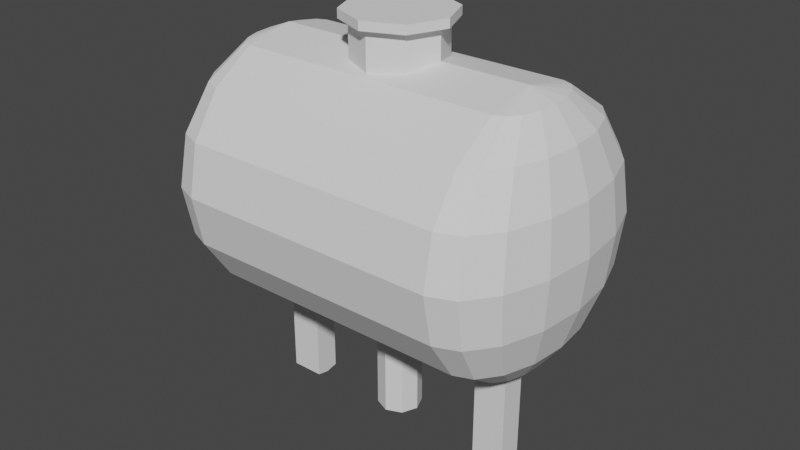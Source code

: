 # Source: oiltank.blend  (saved by Blender 2.92.15; exported with 4.5.12 LTS)
import bpy
from mathutils import Matrix  # noqa: F401  (used for matrix-valued properties, if any)

bpy.ops.wm.read_factory_settings(use_empty=True)
scene = bpy.context.scene
scene.name = 'Scene'

# ---- collections
col_collection = bpy.data.collections.new('Collection'); scene.collection.children.link(col_collection)

# ---- world
world_world = bpy.data.worlds.new('World'); scene.world = world_world
world_world.use_nodes = True; world_world.node_tree.nodes.clear()
_N = world_world.node_tree.nodes; _L = world_world.node_tree.links
n0 = _N.new('ShaderNodeOutputWorld'); n0.name = 'World Output'; n0.location = (300, 300)
n1 = _N.new('ShaderNodeBackground'); n1.name = 'Background'; n1.location = (10, 300)
n1.inputs[0].default_value = (0.05088, 0.05088, 0.05088, 1.0)
_L.new(n1.outputs[0], n0.inputs[0])
n0.is_active_output = True
world_world.color = (0.05088, 0.05088, 0.05088)
world_world.use_sun_shadow = False
world_world.sun_shadow_jitter_overblur = 0.0

# ---- meshes
me_sphere = bpy.data.meshes.new('Sphere')
me_sphere.from_pydata([(0.1222, 0.7071, 0.492), (0.1222, 0.9239, 0.1676), (0.1222, 0.9239, -0.5977), (0.1222, 0.3827, -1.139), (0.1222, -0.3827, 0.7088), (0.1222, -0.7071, 0.492), (0.1222, -0.9239, 0.1676), (0.1222, -1.0, -0.2151), (0.1222, -0.9239, -0.5977), (0.1222, -0.7071, -0.9222), (0.1222, -0.3827, -1.139), (-0.02428, -0.3536, 0.7088), (-0.1484, -0.6533, 0.492), (-0.2314, -0.8536, 0.1676), (-0.2605, -0.9239, -0.2151), (-0.2314, -0.8536, -0.5977), (-0.1484, -0.6533, -0.9222), (-0.02428, -0.3536, -1.139), (-0.1484, -0.2706, 0.7088), (-0.3778, -0.5, 0.492), (-0.5311, -0.6533, 0.1676), (-0.5849, -0.7071, -0.2151), (-0.5311, -0.6533, -0.5977), (-0.3778, -0.5, -0.9222), (-0.1484, -0.2706, -1.139), (-0.2314, -0.1464, 0.7088), (-0.5311, -0.2706, 0.492), (-0.7314, -0.3536, 0.1676), (-0.8017, -0.3827, -0.2151), (-0.7314, -0.3536, -0.5977), (-0.5311, -0.2706, -0.9222), (-0.2314, -0.1464, -1.139), (-0.2605, 2.499e-07, 0.7088), (-0.5849, 4.883e-07, 0.492), (-0.8017, 5.181e-07, 0.1676), (-0.8778, 6.075e-07, -0.2151), (-0.8017, 5.181e-07, -0.5977), (-0.5849, 4.883e-07, -0.9222), (-0.2605, 3.393e-07, -1.139), (-0.2314, 0.1464, 0.7088), (-0.5311, 0.2706, 0.492), (-0.7314, 0.3536, 0.1676), (-0.8017, 0.3827, -0.2151), (-0.7314, 0.3536, -0.5977), (-0.5311, 0.2706, -0.9222), (-0.2314, 0.1464, -1.139), (-0.1484, 0.2706, 0.7088), (-0.3778, 0.5, 0.492), (-0.5311, 0.6533, 0.1676), (-0.5849, 0.7071, -0.2151), (-0.5311, 0.6533, -0.5977), (-0.3778, 0.5, -0.9222), (-0.1484, 0.2706, -1.139), (-0.02428, 0.3536, 0.7088), (-0.1484, 0.6533, 0.492), (-0.2314, 0.8536, 0.1676), (-0.2605, 0.9239, -0.2151), (-0.2314, 0.8536, -0.5977), (-0.1484, 0.6533, -0.9222), (-0.02428, 0.3536, -1.139), (0.1222, 5.063e-14, 0.7849), (0.1222, 0.3827, 0.7088), (0.1222, 1.0, -0.2151), (0.1222, 0.7071, -0.9222), (0.1222, 1.51e-07, -1.215), (4.145, -0.7071, 0.492), (4.145, -0.9239, 0.1676), (4.145, -0.9239, -0.5977), (4.145, -0.3827, -1.139), (4.145, 0.3827, 0.7088), (4.145, 0.7071, 0.492), (4.145, 0.9239, 0.1676), (4.145, 1.0, -0.2151), (4.145, 0.9239, -0.5977), (4.145, 0.7071, -0.9222), (4.145, 0.3827, -1.139), (4.291, 0.3536, 0.7088), (4.415, 0.6533, 0.492), (4.498, 0.8536, 0.1676), (4.527, 0.9239, -0.2151), (4.498, 0.8536, -0.5977), (4.415, 0.6533, -0.9222), (4.291, 0.3536, -1.139), (4.415, 0.2706, 0.7088), (4.645, 0.5, 0.492), (4.798, 0.6533, 0.1676), (4.852, 0.7071, -0.2151), (4.798, 0.6533, -0.5977), (4.645, 0.5, -0.9222), (4.415, 0.2706, -1.139), (4.498, 0.1464, 0.7088), (4.798, 0.2706, 0.492), (4.998, 0.3536, 0.1676), (5.068, 0.3827, -0.2151), (4.998, 0.3536, -0.5977), (4.798, 0.2706, -0.9222), (4.498, 0.1464, -1.139), (4.527, 1.8e-07, 0.7088), (4.852, -4.429e-08, 0.492), (5.068, -6.461e-08, 0.1676), (5.145, -1.507e-07, -0.2151), (5.068, -6.461e-08, -0.5977), (4.852, -4.429e-08, -0.9222), (4.527, 9.054e-08, -1.139), (4.498, -0.1464, 0.7088), (4.798, -0.2706, 0.492), (4.998, -0.3536, 0.1676), (5.068, -0.3827, -0.2151), (4.998, -0.3536, -0.5977), (4.798, -0.2706, -0.9222), (4.498, -0.1464, -1.139), (4.415, -0.2706, 0.7088), (4.645, -0.5, 0.492), (4.798, -0.6533, 0.1676), (4.852, -0.7071, -0.2151), (4.798, -0.6533, -0.5977), (4.645, -0.5, -0.9222), (4.415, -0.2706, -1.139), (4.291, -0.3536, 0.7088), (4.415, -0.6533, 0.492), (4.498, -0.8536, 0.1676), (4.527, -0.9239, -0.2151), (4.498, -0.8536, -0.5977), (4.415, -0.6533, -0.9222), (4.291, -0.3536, -1.139), (4.145, 4.131e-07, 0.7849), (4.145, -0.3827, 0.7088), (4.145, -1.0, -0.2151), (4.145, -0.7071, -0.9222), (4.145, 2.621e-07, -1.215), (0.1222, 0.1913, -1.177), (0.1222, -0.1913, -1.177), (4.145, -0.1913, -1.177), (4.145, 0.1913, -1.177), (2.133, -0.3827, -1.139), (2.133, 2.066e-07, -1.215), (2.133, 0.3827, -1.139), (2.133, 0.1913, -1.177), (2.133, -0.1913, -1.177), (0.1222, 0.09567, -1.196), (0.1222, -0.09567, -1.196), (4.145, 0.09567, -1.196), (3.139, 2.344e-07, -1.215), (4.145, -0.09567, -1.196), (1.128, 1.788e-07, -1.215), (3.139, 0.1913, -1.177), (1.128, 0.1913, -1.177), (2.133, 0.09567, -1.196), (3.139, -0.1913, -1.177), (1.128, -0.1913, -1.177), (2.133, -0.09567, -1.196), (1.128, -0.09567, -1.196), (1.128, 0.09567, -1.196), (3.139, 0.09567, -1.196), (3.139, -0.09567, -1.196), (0.1222, 0.04784, -1.206), (0.1222, -0.04784, -1.206), (4.145, 0.04784, -1.206), (3.642, 2.482e-07, -1.215), (4.145, -0.04784, -1.206), (0.625, 1.649e-07, -1.215), (0.625, -0.09567, -1.196), (1.128, -0.04784, -1.206), (0.625, 0.09567, -1.196), (1.128, 0.04784, -1.206), (3.642, 0.09567, -1.196), (3.139, 0.04784, -1.206), (3.642, -0.09567, -1.196), (3.139, -0.04784, -1.206), (3.642, 0.04784, -1.206), (0.625, 0.04784, -1.206), (0.625, -0.04784, -1.206), (3.642, -0.04784, -1.206), (0.1222, 0.04784, -2.03), (0.1222, 1.557e-07, -2.04), (0.1222, -0.04784, -2.03), (4.145, 0.04784, -2.03), (4.145, 2.668e-07, -2.04), (3.642, 2.529e-07, -2.04), (4.145, -0.04784, -2.03), (4.145, -0.09567, -2.021), (3.642, 0.09567, -2.021), (4.145, 0.09567, -2.021), (3.642, -0.09567, -2.021), (0.1222, 0.09567, -2.021), (0.1222, -0.09567, -2.021), (0.625, 1.696e-07, -2.04), (0.625, -0.09567, -2.021), (0.625, 0.09567, -2.021), (3.642, 0.04784, -2.03), (0.625, 0.04784, -2.03), (0.625, -0.04784, -2.03), (3.642, -0.04784, -2.03), (2.133, 0.3333, 0.6769), (2.133, 0.3333, 1.01), (2.605, 0.2357, 0.6769), (2.605, 0.2357, 1.01), (2.8, -2.608e-08, 0.6769), (2.8, -2.608e-08, 1.01), (2.605, -0.2357, 0.6769), (2.605, -0.2357, 1.01), (2.133, -0.3333, 0.6769), (2.133, -0.3333, 1.01), (1.662, -0.2357, 0.6769), (1.662, -0.2357, 1.01), (1.467, 3.725e-09, 0.6769), (1.467, 3.725e-09, 1.01), (1.662, 0.2357, 0.6769), (1.662, 0.2357, 1.01), (2.699, 0.2828, 1.01), (2.133, 0.4, 1.01), (2.933, -3.08e-08, 1.01), (2.699, -0.2828, 1.01), (2.133, -0.4, 1.01), (1.568, -0.2828, 1.01), (1.333, 4.967e-09, 1.01), (1.568, 0.2828, 1.01), (2.699, 0.2828, 1.077), (2.133, 0.4, 1.077), (2.933, -3.08e-08, 1.077), (2.699, -0.2828, 1.077), (2.133, -0.4, 1.077), (1.568, -0.2828, 1.077), (1.333, 4.967e-09, 1.077), (1.568, 0.2828, 1.077), (2.133, 0.1667, -0.5838), (2.369, 0.1179, -0.5838), (2.467, -1.428e-08, -0.5838), (2.369, -0.1179, -0.5838), (2.133, -0.1667, -0.5838), (1.898, -0.1179, -0.5838), (1.8, 6.209e-10, -0.5838), (1.898, 0.1179, -0.5838), (2.133, 0.1667, -1.966), (2.369, 0.1179, -1.966), (2.467, -1.428e-08, -1.966), (2.369, -0.1179, -1.966), (2.133, -0.1667, -1.966), (1.898, -0.1179, -1.966), (1.8, 6.209e-10, -1.966), (1.898, 0.1179, -1.966)], [], [(9, 8, 15, 16), (7, 6, 13, 14), (5, 4, 11, 12), (10, 9, 16, 17), (8, 7, 14, 15), (6, 5, 12, 13), (4, 60, 11), (64, 156, 140, 131, 10, 17), (17, 16, 23, 24), (15, 14, 21, 22), (13, 12, 19, 20), (11, 60, 18), (64, 17, 24), (16, 15, 22, 23), (14, 13, 20, 21), (12, 11, 18, 19), (22, 21, 28, 29), (20, 19, 26, 27), (18, 60, 25), (64, 24, 31), (23, 22, 29, 30), (21, 20, 27, 28), (19, 18, 25, 26), (24, 23, 30, 31), (64, 31, 38), (30, 29, 36, 37), (28, 27, 34, 35), (26, 25, 32, 33), (31, 30, 37, 38), (29, 28, 35, 36), (27, 26, 33, 34), (25, 60, 32), (35, 34, 41, 42), (33, 32, 39, 40), (38, 37, 44, 45), (36, 35, 42, 43), (34, 33, 40, 41), (32, 60, 39), (64, 38, 45), (37, 36, 43, 44), (45, 44, 51, 52), (43, 42, 49, 50), (41, 40, 47, 48), (39, 60, 46), (64, 45, 52), (44, 43, 50, 51), (42, 41, 48, 49), (40, 39, 46, 47), (48, 47, 54, 55), (46, 60, 53), (64, 52, 59), (51, 50, 57, 58), (49, 48, 55, 56), (47, 46, 53, 54), (52, 51, 58, 59), (50, 49, 56, 57), (64, 59, 3, 130, 139, 155), (58, 57, 2, 63), (56, 55, 1, 62), (54, 53, 61, 0), (59, 58, 63, 3), (57, 56, 62, 2), (55, 54, 0, 1), (53, 60, 61), (74, 73, 80, 81), (72, 71, 78, 79), (70, 69, 76, 77), (75, 74, 81, 82), (73, 72, 79, 80), (71, 70, 77, 78), (69, 125, 76), (129, 157, 141, 133, 75, 82), (82, 81, 88, 89), (80, 79, 86, 87), (78, 77, 84, 85), (76, 125, 83), (129, 82, 89), (81, 80, 87, 88), (79, 78, 85, 86), (77, 76, 83, 84), (87, 86, 93, 94), (85, 84, 91, 92), (83, 125, 90), (129, 89, 96), (88, 87, 94, 95), (86, 85, 92, 93), (84, 83, 90, 91), (89, 88, 95, 96), (129, 96, 103), (95, 94, 101, 102), (93, 92, 99, 100), (91, 90, 97, 98), (96, 95, 102, 103), (94, 93, 100, 101), (92, 91, 98, 99), (90, 125, 97), (100, 99, 106, 107), (98, 97, 104, 105), (103, 102, 109, 110), (101, 100, 107, 108), (99, 98, 105, 106), (97, 125, 104), (129, 103, 110), (102, 101, 108, 109), (110, 109, 116, 117), (108, 107, 114, 115), (106, 105, 112, 113), (104, 125, 111), (129, 110, 117), (109, 108, 115, 116), (107, 106, 113, 114), (105, 104, 111, 112), (113, 112, 119, 120), (111, 125, 118), (129, 117, 124), (116, 115, 122, 123), (114, 113, 120, 121), (112, 111, 118, 119), (117, 116, 123, 124), (115, 114, 121, 122), (129, 124, 68, 132, 143, 159), (123, 122, 67, 128), (121, 120, 66, 127), (119, 118, 126, 65), (124, 123, 128, 68), (122, 121, 127, 67), (120, 119, 65, 66), (118, 125, 126), (7, 8, 67, 127), (8, 9, 128, 67), (9, 10, 134, 68, 128), (6, 7, 127, 66), (5, 6, 66, 65), (4, 5, 65, 126), (60, 4, 126, 125), (61, 60, 125, 69), (0, 61, 69, 70), (1, 0, 70, 71), (62, 1, 71, 72), (165, 141, 182, 181), (137, 136, 75, 133, 145), (3, 63, 74, 75, 136), (63, 2, 73, 74), (2, 62, 72, 73), (153, 145, 133, 141, 165), (152, 146, 137, 147), (130, 3, 136, 137, 146), (134, 138, 148, 132, 68), (10, 131, 149, 138, 134), (151, 162, 144, 135, 150), (149, 151, 150, 138), (131, 140, 161, 151, 149), (171, 160, 144, 162), (144, 164, 152, 147, 135), (170, 163, 152, 164), (139, 130, 146, 152, 163), (172, 158, 178, 192), (135, 147, 153, 166, 142), (147, 137, 145, 153), (148, 154, 167, 143, 132), (138, 150, 154, 148), (150, 135, 142, 168, 154), (64, 155, 173, 174), (142, 166, 169, 158), (166, 153, 165, 169), (160, 170, 164, 144), (163, 170, 190, 188), (161, 140, 185, 187), (161, 171, 162, 151), (167, 172, 192, 183), (159, 143, 180, 179), (170, 160, 186, 190), (154, 168, 172, 167), (168, 142, 158, 172), (192, 178, 177, 179), (189, 181, 182, 176), (178, 189, 176, 177), (174, 173, 190, 186), (173, 184, 188, 190), (185, 175, 191, 187), (175, 174, 186, 191), (183, 192, 179, 180), (155, 139, 184, 173), (139, 163, 188, 184), (140, 156, 175, 185), (156, 64, 174, 175), (158, 169, 189, 178), (171, 161, 187, 191), (141, 157, 176, 182), (169, 165, 181, 189), (160, 171, 191, 186), (157, 129, 177, 176), (143, 167, 183, 180), (129, 159, 179, 177), (193, 194, 196, 195), (195, 196, 198, 197), (197, 198, 200, 199), (199, 200, 202, 201), (201, 202, 204, 203), (203, 204, 206, 205), (202, 200, 212, 213), (205, 206, 208, 207), (207, 208, 194, 193), (207, 193, 225, 232), (210, 216, 224, 218), (208, 206, 215, 216), (198, 196, 209, 211), (204, 202, 213, 214), (194, 208, 216, 210), (196, 194, 210, 209), (200, 198, 211, 212), (206, 204, 214, 215), (217, 218, 224, 223, 222, 221, 220, 219), (215, 214, 222, 223), (213, 212, 220, 221), (211, 209, 217, 219), (216, 215, 223, 224), (214, 213, 221, 222), (212, 211, 219, 220), (209, 210, 218, 217), (231, 232, 240, 239), (193, 195, 226, 225), (197, 199, 228, 227), (203, 205, 231, 230), (199, 201, 229, 228), (205, 207, 232, 231), (195, 197, 227, 226), (201, 203, 230, 229), (233, 234, 235, 236, 237, 238, 239, 240), (229, 230, 238, 237), (227, 228, 236, 235), (225, 226, 234, 233), (232, 225, 233, 240), (230, 231, 239, 238), (228, 229, 237, 236), (226, 227, 235, 234)])
_uv = me_sphere.uv_layers.new(name='UVMap')
_uv.uv.foreach_set('vector', [0.5199, 0.1145, 0.4706, 0.1153, 0.4748, 0.06997, 0.5231, 0.07978, 0.4247, 0.1137, 0.3891, 0.1099, 0.3932, 0.0645, 0.4292, 0.06461, 0.1551, 0.1087, 0.1061, 0.1067, 0.1036, 0.08802, 0.1505, 0.07423, 0.5651, 0.1113, 0.5199, 0.1145, 0.5231, 0.07978, 0.5668, 0.09254, 0.4706, 0.1153, 0.4247, 0.1137, 0.4292, 0.06461, 0.4748, 0.06997, 0.1986, 0.1104, 0.1551, 0.1087, 0.1505, 0.07423, 0.1926, 0.06545, 0.1061, 0.1067, 0.05891, 0.1047, 0.1036, 0.08802, 0.7211, 0.5979, 0.7264, 0.5979, 0.7316, 0.5978, 0.7421, 0.5977, 0.7632, 0.5976, 0.7598, 0.6161, 0.5668, 0.09254, 0.5231, 0.07978, 0.5331, 0.04879, 0.5723, 0.07577, 0.4748, 0.06997, 0.4292, 0.06461, 0.4433, 0.02077, 0.4879, 0.02947, 0.1926, 0.06545, 0.1505, 0.07423, 0.1347, 0.04455, 0.1718, 0.02667, 0.1036, 0.08802, 0.05891, 0.1047, 0.095, 0.07196, 0.7211, 0.5979, 0.7598, 0.6161, 0.7501, 0.6319, 0.5231, 0.07978, 0.4748, 0.06997, 0.4879, 0.02947, 0.5331, 0.04879, 0.4292, 0.06461, 0.3932, 0.0645, 0.4063, 0.024, 0.4433, 0.02077, 0.1505, 0.07423, 0.1036, 0.08802, 0.095, 0.07196, 0.1347, 0.04455, 0.7184, 0.8868, 0.67, 0.8936, 0.67, 0.8526, 0.7184, 0.8489, 0.1718, 0.02667, 0.1347, 0.04455, 0.1099, 0.02413, 0.1395, 0.0, 0.095, 0.07196, 0.05891, 0.1047, 0.08159, 0.06091, 0.7211, 0.5979, 0.7501, 0.6319, 0.7355, 0.6425, 0.5331, 0.04879, 0.4879, 0.02947, 0.5079, 0.0, 0.5485, 0.02623, 0.67, 0.8936, 0.6216, 0.8868, 0.6216, 0.8489, 0.67, 0.8526, 0.1347, 0.04455, 0.095, 0.07196, 0.08159, 0.06091, 0.1099, 0.02413, 0.5723, 0.07577, 0.5331, 0.04879, 0.5485, 0.02623, 0.5806, 0.06356, 0.7211, 0.5979, 0.7355, 0.6425, 0.7182, 0.6463, 0.7594, 0.8384, 0.7184, 0.8489, 0.7184, 0.8042, 0.7594, 0.8042, 0.67, 0.8526, 0.6216, 0.8489, 0.6216, 0.8042, 0.67, 0.8042, 0.1099, 0.02413, 0.08159, 0.06091, 0.06542, 0.05656, 0.08, 0.0161, 0.7355, 0.6425, 0.741, 0.6804, 0.709, 0.6874, 0.7182, 0.6463, 0.7184, 0.8489, 0.67, 0.8526, 0.67, 0.8042, 0.7184, 0.8042, 0.6216, 0.8489, 0.5806, 0.8384, 0.5806, 0.8042, 0.6216, 0.8042, 0.08159, 0.06091, 0.05891, 0.1047, 0.06542, 0.05656, 0.67, 0.8042, 0.6216, 0.8042, 0.6216, 0.7595, 0.67, 0.7558, 0.08, 0.0161, 0.06542, 0.05656, 0.04895, 0.05957, 0.04956, 0.02167, 0.7182, 0.6463, 0.709, 0.6874, 0.6768, 0.6809, 0.7008, 0.6428, 0.7184, 0.8042, 0.67, 0.8042, 0.67, 0.7558, 0.7184, 0.7595, 0.6216, 0.8042, 0.5806, 0.8042, 0.5806, 0.77, 0.6216, 0.7595, 0.06542, 0.05656, 0.05891, 0.1047, 0.04895, 0.05957, 0.7211, 0.5979, 0.7182, 0.6463, 0.7008, 0.6428, 0.7594, 0.8042, 0.7184, 0.8042, 0.7184, 0.7595, 0.7594, 0.77, 0.7008, 0.6428, 0.6768, 0.6809, 0.6495, 0.6617, 0.686, 0.6324, 0.7184, 0.7595, 0.67, 0.7558, 0.67, 0.7148, 0.7184, 0.7216, 0.3192, 0.0, 0.3579, 0.02532, 0.3398, 0.04471, 0.2956, 0.02532, 0.04895, 0.05957, 0.05891, 0.1047, 0.03468, 0.06949, 0.7211, 0.5979, 0.7008, 0.6428, 0.686, 0.6324, 0.7594, 0.77, 0.7184, 0.7595, 0.7184, 0.7216, 0.7594, 0.741, 0.67, 0.7558, 0.6216, 0.7595, 0.6216, 0.7216, 0.67, 0.7148, 0.3579, 0.02532, 0.3891, 0.06322, 0.3793, 0.07371, 0.3398, 0.04471, 0.2956, 0.02532, 0.3398, 0.04471, 0.3277, 0.07371, 0.2798, 0.06322, 0.03468, 0.06949, 0.05891, 0.1047, 0.0248, 0.08479, 0.7211, 0.5979, 0.686, 0.6324, 0.676, 0.6168, 0.6495, 0.6617, 0.6172, 0.6813, 0.5932, 0.6436, 0.6311, 0.6328, 0.2535, 0.01852, 0.2956, 0.02532, 0.2798, 0.06322, 0.2365, 0.05954, 0.3398, 0.04471, 0.3793, 0.07371, 0.3728, 0.08941, 0.3277, 0.07371, 0.686, 0.6324, 0.6495, 0.6617, 0.6311, 0.6328, 0.676, 0.6168, 0.7184, 0.7216, 0.67, 0.7148, 0.67, 0.6874, 0.7184, 0.6963, 0.7211, 0.5979, 0.676, 0.6168, 0.6724, 0.5983, 0.6968, 0.5981, 0.7089, 0.598, 0.715, 0.598, 0.6311, 0.6328, 0.5932, 0.6436, 0.5845, 0.599, 0.6244, 0.5986, 0.2365, 0.05954, 0.2798, 0.06322, 0.2743, 0.1079, 0.2305, 0.1079, 0.3277, 0.07371, 0.3728, 0.08941, 0.3705, 0.1079, 0.3235, 0.1079, 0.676, 0.6168, 0.6311, 0.6328, 0.6244, 0.5986, 0.6724, 0.5983, 0.2042, 0.06322, 0.2365, 0.05954, 0.2305, 0.1079, 0.1986, 0.1079, 0.2798, 0.06322, 0.3277, 0.07371, 0.3235, 0.1079, 0.2743, 0.1079, 0.0248, 0.08479, 0.05891, 0.1047, 0.02079, 0.1032, 0.6205, 0.09005, 0.5806, 0.09036, 0.5886, 0.04559, 0.6266, 0.05579, 0.2305, 0.6165, 0.2743, 0.6165, 0.2798, 0.6612, 0.2365, 0.6649, 0.3235, 0.6165, 0.3705, 0.6165, 0.3728, 0.6351, 0.3277, 0.6508, 0.6685, 0.08968, 0.6205, 0.09005, 0.6266, 0.05579, 0.6718, 0.07114, 0.1986, 0.6165, 0.2305, 0.6165, 0.2365, 0.6649, 0.2042, 0.6612, 0.2743, 0.6165, 0.3235, 0.6165, 0.3277, 0.6508, 0.2798, 0.6612, 0.0, 0.6113, 0.03812, 0.6129, 0.00249, 0.63, 0.7172, 0.08931, 0.7111, 0.08936, 0.705, 0.0894, 0.6929, 0.0895, 0.6685, 0.08968, 0.6718, 0.07114, 0.6718, 0.07114, 0.6266, 0.05579, 0.6446, 0.02664, 0.6815, 0.05537, 0.4301, 0.7114, 0.4785, 0.7025, 0.4785, 0.7299, 0.4301, 0.7367, 0.2798, 0.6612, 0.3277, 0.6508, 0.3398, 0.6798, 0.2956, 0.6991, 0.00249, 0.63, 0.03812, 0.6129, 0.01109, 0.646, 0.7172, 0.08931, 0.6718, 0.07114, 0.6815, 0.05537, 0.6266, 0.05579, 0.5886, 0.04559, 0.612, 0.007511, 0.6446, 0.02664, 0.2365, 0.6649, 0.2798, 0.6612, 0.2956, 0.6991, 0.2535, 0.7059, 0.3277, 0.6508, 0.3728, 0.6351, 0.3793, 0.6508, 0.3398, 0.6798, 0.4301, 0.7367, 0.4785, 0.7299, 0.4785, 0.771, 0.4301, 0.7746, 0.2956, 0.6991, 0.3398, 0.6798, 0.3579, 0.6991, 0.3192, 0.7245, 0.01109, 0.646, 0.03812, 0.6129, 0.0245, 0.6571, 0.7172, 0.08931, 0.6815, 0.05537, 0.6962, 0.04476, 0.3891, 0.7561, 0.4301, 0.7367, 0.4301, 0.7746, 0.3891, 0.7851, 0.4785, 0.7299, 0.5269, 0.7367, 0.5269, 0.7746, 0.4785, 0.771, 0.3398, 0.6798, 0.3793, 0.6508, 0.3891, 0.6612, 0.3579, 0.6991, 0.6815, 0.05537, 0.6446, 0.02664, 0.6716, 0.007052, 0.6962, 0.04476, 0.7172, 0.08931, 0.6962, 0.04476, 0.7135, 0.04095, 0.3891, 0.7851, 0.4301, 0.7746, 0.4301, 0.8194, 0.3891, 0.8194, 0.4785, 0.771, 0.5269, 0.7746, 0.5269, 0.8194, 0.4785, 0.8194, 0.02201, 0.6949, 0.0245, 0.6571, 0.04067, 0.6614, 0.05189, 0.703, 0.6962, 0.04476, 0.6716, 0.007052, 0.7037, 0.0, 0.7135, 0.04095, 0.4301, 0.7746, 0.4785, 0.771, 0.4785, 0.8194, 0.4301, 0.8194, 0.5269, 0.7746, 0.5679, 0.7851, 0.5679, 0.8194, 0.5269, 0.8194, 0.0245, 0.6571, 0.03812, 0.6129, 0.04067, 0.6614, 0.4785, 0.8194, 0.5269, 0.8194, 0.5269, 0.8641, 0.4785, 0.8677, 0.05189, 0.703, 0.04067, 0.6614, 0.05714, 0.6584, 0.08233, 0.6974, 0.7135, 0.04095, 0.7037, 0.0, 0.7358, 0.006559, 0.7309, 0.0445, 0.4301, 0.8194, 0.4785, 0.8194, 0.4785, 0.8677, 0.4301, 0.8641, 0.5269, 0.8194, 0.5679, 0.8194, 0.5679, 0.8536, 0.5269, 0.8641, 0.04067, 0.6614, 0.03812, 0.6129, 0.05714, 0.6584, 0.7172, 0.08931, 0.7135, 0.04095, 0.7309, 0.0445, 0.3891, 0.8194, 0.4301, 0.8194, 0.4301, 0.8641, 0.3891, 0.8536, 0.7309, 0.0445, 0.7358, 0.006559, 0.7632, 0.02573, 0.7457, 0.05487, 0.4301, 0.8641, 0.4785, 0.8677, 0.4785, 0.9088, 0.4301, 0.902, 0.1098, 0.7239, 0.08233, 0.6974, 0.1087, 0.6791, 0.1443, 0.6999, 0.05714, 0.6584, 0.03812, 0.6129, 0.07141, 0.6485, 0.7172, 0.08931, 0.7309, 0.0445, 0.7457, 0.05487, 0.3891, 0.8536, 0.4301, 0.8641, 0.4301, 0.902, 0.3891, 0.8826, 0.4785, 0.8677, 0.5269, 0.8641, 0.5269, 0.902, 0.4785, 0.9088, 0.08233, 0.6974, 0.05714, 0.6584, 0.07141, 0.6485, 0.1087, 0.6791, 0.1443, 0.6999, 0.1087, 0.6791, 0.127, 0.6508, 0.1682, 0.663, 0.07141, 0.6485, 0.03812, 0.6129, 0.0813, 0.6332, 0.7172, 0.08931, 0.7457, 0.05487, 0.7557, 0.0705, 0.5423, 0.6786, 0.4975, 0.6977, 0.4834, 0.6631, 0.5314, 0.6521, 0.1728, 0.7079, 0.1443, 0.6999, 0.1682, 0.663, 0.1986, 0.6679, 0.1087, 0.6791, 0.07141, 0.6485, 0.0813, 0.6332, 0.127, 0.6508, 0.5806, 0.6481, 0.5423, 0.6786, 0.5314, 0.6521, 0.5747, 0.6337, 0.4975, 0.6977, 0.4532, 0.7025, 0.4379, 0.665, 0.4834, 0.6631, 0.7172, 0.08931, 0.7557, 0.0705, 0.7593, 0.08899, 0.7382, 0.08915, 0.7277, 0.08923, 0.7225, 0.08927, 0.5314, 0.6521, 0.4834, 0.6631, 0.4779, 0.6197, 0.5273, 0.6189, 0.4379, 0.665, 0.4018, 0.6576, 0.3964, 0.6143, 0.432, 0.6181, 0.127, 0.6508, 0.0813, 0.6332, 0.0853, 0.6148, 0.1344, 0.6168, 0.5747, 0.6337, 0.5314, 0.6521, 0.5273, 0.6189, 0.5724, 0.6157, 0.4834, 0.6631, 0.4379, 0.665, 0.432, 0.6181, 0.4779, 0.6197, 0.1682, 0.663, 0.127, 0.6508, 0.1344, 0.6168, 0.1778, 0.6186, 0.0813, 0.6332, 0.03812, 0.6129, 0.0853, 0.6148, 0.4247, 0.1137, 0.4706, 0.1153, 0.4779, 0.6197, 0.432, 0.6181, 0.4706, 0.1153, 0.5199, 0.1145, 0.5273, 0.6189, 0.4779, 0.6197, 0.5199, 0.1145, 0.5651, 0.1113, 0.5688, 0.3635, 0.5724, 0.6157, 0.5273, 0.6189, 0.3891, 0.1099, 0.4247, 0.1137, 0.432, 0.6181, 0.3964, 0.6143, 0.1551, 0.1087, 0.1986, 0.1104, 0.1778, 0.6186, 0.1344, 0.6168, 0.1061, 0.1067, 0.1551, 0.1087, 0.1344, 0.6168, 0.0853, 0.6148, 0.05891, 0.1047, 0.1061, 0.1067, 0.0853, 0.6148, 0.03812, 0.6129, 0.02079, 0.1032, 0.05891, 0.1047, 0.03812, 0.6129, 0.0, 0.6113, 0.3235, 0.1079, 0.3705, 0.1079, 0.3705, 0.6165, 0.3235, 0.6165, 0.2743, 0.1079, 0.3235, 0.1079, 0.3235, 0.6165, 0.2743, 0.6165, 0.2305, 0.1079, 0.2743, 0.1079, 0.2743, 0.6165, 0.2305, 0.6165, 0.3879, 0.806, 0.3243, 0.806, 0.3243, 0.7245, 0.3879, 0.7245, 0.6948, 0.3438, 0.6704, 0.344, 0.6685, 0.08968, 0.6929, 0.0895, 0.6938, 0.2166, 0.6724, 0.5983, 0.6244, 0.5986, 0.6205, 0.09005, 0.6685, 0.08968, 0.6704, 0.344, 0.6244, 0.5986, 0.5845, 0.599, 0.5806, 0.09036, 0.6205, 0.09005, 0.1986, 0.1079, 0.2305, 0.1079, 0.2305, 0.6165, 0.1986, 0.6165, 0.706, 0.2166, 0.6938, 0.2166, 0.6929, 0.0895, 0.705, 0.0894, 0.7055, 0.153, 0.708, 0.4708, 0.6958, 0.4709, 0.6948, 0.3438, 0.707, 0.3437, 0.6968, 0.5981, 0.6724, 0.5983, 0.6704, 0.344, 0.6948, 0.3438, 0.6958, 0.4709, 0.7612, 0.3433, 0.7402, 0.3434, 0.7392, 0.2163, 0.7382, 0.08915, 0.7593, 0.08899, 0.7632, 0.5976, 0.7421, 0.5977, 0.7412, 0.4706, 0.7402, 0.3434, 0.7612, 0.3433, 0.7307, 0.4707, 0.7254, 0.4707, 0.7201, 0.4708, 0.7192, 0.3436, 0.7297, 0.3435, 0.7412, 0.4706, 0.7307, 0.4707, 0.7297, 0.3435, 0.7402, 0.3434, 0.7421, 0.5977, 0.7316, 0.5978, 0.7311, 0.5342, 0.7307, 0.4707, 0.7412, 0.4706, 0.7259, 0.5343, 0.7206, 0.5343, 0.7201, 0.4708, 0.7254, 0.4707, 0.7201, 0.4708, 0.7141, 0.4708, 0.708, 0.4708, 0.707, 0.3437, 0.7192, 0.3436, 0.7145, 0.5344, 0.7085, 0.5344, 0.708, 0.4708, 0.7141, 0.4708, 0.7089, 0.598, 0.6968, 0.5981, 0.6958, 0.4709, 0.708, 0.4708, 0.7085, 0.5344, 0.8992, 0.3189, 0.8931, 0.3177, 0.8931, 0.2134, 0.8992, 0.2146, 0.7192, 0.3436, 0.707, 0.3437, 0.706, 0.2166, 0.7121, 0.2165, 0.7182, 0.2165, 0.707, 0.3437, 0.6948, 0.3438, 0.6938, 0.2166, 0.706, 0.2166, 0.7392, 0.2163, 0.7287, 0.2164, 0.7282, 0.1528, 0.7277, 0.08923, 0.7382, 0.08915, 0.7402, 0.3434, 0.7297, 0.3435, 0.7287, 0.2164, 0.7392, 0.2163, 0.7297, 0.3435, 0.7192, 0.3436, 0.7182, 0.2165, 0.7234, 0.2164, 0.7287, 0.2164, 0.8931, 0.1043, 0.8871, 0.1055, 0.8871, 0.001203, 0.8931, 0.0, 0.7182, 0.2165, 0.7121, 0.2165, 0.7116, 0.1529, 0.7177, 0.1529, 0.7121, 0.2165, 0.706, 0.2166, 0.7055, 0.153, 0.7116, 0.1529, 0.7206, 0.5343, 0.7145, 0.5344, 0.7141, 0.4708, 0.7201, 0.4708, 0.9052, 0.2134, 0.8992, 0.2122, 0.8992, 0.1079, 0.9052, 0.1091, 0.2615, 0.7296, 0.3243, 0.7245, 0.3243, 0.8125, 0.2615, 0.8177, 0.7311, 0.5342, 0.7259, 0.5343, 0.7254, 0.4707, 0.7307, 0.4707, 0.9052, 0.3201, 0.8992, 0.3189, 0.8992, 0.2146, 0.9052, 0.2158, 0.8474, 0.8118, 0.8413, 0.813, 0.8413, 0.7088, 0.8474, 0.7076, 0.8992, 0.2122, 0.8931, 0.211, 0.8931, 0.1067, 0.8992, 0.1079, 0.7287, 0.2164, 0.7234, 0.2164, 0.723, 0.1528, 0.7282, 0.1528, 0.7234, 0.2164, 0.7182, 0.2165, 0.7177, 0.1529, 0.723, 0.1528, 0.2039, 0.8177, 0.2091, 0.8177, 0.2091, 0.8812, 0.2039, 0.8812, 0.2152, 0.8177, 0.2213, 0.8177, 0.2213, 0.8812, 0.2152, 0.8812, 0.2091, 0.8177, 0.2152, 0.8177, 0.2152, 0.8812, 0.2091, 0.8812, 0.8519, 0.813, 0.8579, 0.813, 0.8579, 0.8766, 0.8519, 0.8766, 0.8579, 0.813, 0.864, 0.813, 0.864, 0.8766, 0.8579, 0.8766, 0.8413, 0.813, 0.8466, 0.813, 0.8466, 0.8766, 0.8413, 0.8766, 0.8466, 0.813, 0.8519, 0.813, 0.8519, 0.8766, 0.8466, 0.8766, 0.1986, 0.8177, 0.2039, 0.8177, 0.2039, 0.8812, 0.1986, 0.8812, 0.8871, 0.1055, 0.881, 0.1067, 0.881, 0.002406, 0.8871, 0.001203, 0.3879, 0.8876, 0.3243, 0.8876, 0.3243, 0.806, 0.3879, 0.806, 0.9052, 0.1067, 0.8992, 0.1055, 0.8992, 0.001203, 0.9052, 0.002406, 0.8992, 0.1055, 0.8931, 0.1043, 0.8931, 0.0, 0.8992, 0.001203, 0.8931, 0.3177, 0.8871, 0.3189, 0.8871, 0.2146, 0.8931, 0.2134, 0.8871, 0.2122, 0.881, 0.2134, 0.881, 0.1091, 0.8871, 0.1079, 0.8655, 0.813, 0.8595, 0.8118, 0.8595, 0.7076, 0.8655, 0.7088, 0.8871, 0.3189, 0.881, 0.3201, 0.881, 0.2158, 0.8871, 0.2146, 0.8931, 0.211, 0.8871, 0.2122, 0.8871, 0.1079, 0.8931, 0.1067, 0.8595, 0.8118, 0.8534, 0.8106, 0.8534, 0.7064, 0.8595, 0.7076, 0.1986, 0.7296, 0.2615, 0.7245, 0.2615, 0.8125, 0.1986, 0.8177, 0.8534, 0.8106, 0.8474, 0.8118, 0.8474, 0.7076, 0.8534, 0.7064, 0.8228, 0.5829, 0.8228, 0.6159, 0.7632, 0.6236, 0.7632, 0.5906, 0.8228, 0.9579, 0.8228, 1.0, 0.793, 1.0, 0.793, 0.9579, 0.793, 0.9579, 0.793, 1.0, 0.7632, 1.0, 0.7632, 0.9579, 0.7632, 0.04694, 0.7632, 0.01135, 0.8202, 0.0, 0.8202, 0.03559, 0.8202, 0.03559, 0.8202, 0.0, 0.881, 0.001722, 0.881, 0.03732, 0.942, 0.6689, 0.942, 0.7111, 0.9122, 0.7111, 0.9122, 0.6689, 0.08536, 0.8307, 0.08536, 0.77, 0.09312, 0.7593, 0.09312, 0.8322, 0.9122, 0.6689, 0.9122, 0.7111, 0.8824, 0.7111, 0.8824, 0.6689, 0.8824, 0.5906, 0.8824, 0.6236, 0.8228, 0.6159, 0.8228, 0.5829, 0.8824, 0.5906, 0.8228, 0.5829, 0.8228, 0.4714, 0.8526, 0.4753, 0.1809, 0.7954, 0.1901, 0.7239, 0.1967, 0.7239, 0.1875, 0.7954, 0.00776, 0.8763, 0.03049, 0.9059, 0.02728, 0.9225, 0.0, 0.887, 0.06263, 0.7404, 0.03049, 0.7593, 0.02728, 0.7466, 0.06585, 0.7239, 0.06263, 0.887, 0.08536, 0.8307, 0.09312, 0.8322, 0.06585, 0.8998, 0.00776, 0.8156, 0.00776, 0.8763, 0.0, 0.887, 0.0, 0.8141, 0.03049, 0.7593, 0.00776, 0.8156, 0.0, 0.8141, 0.02728, 0.7466, 0.08536, 0.77, 0.06263, 0.7404, 0.06585, 0.7239, 0.09312, 0.7593, 0.03049, 0.9059, 0.06263, 0.887, 0.06585, 0.8998, 0.02728, 0.9225, 0.1552, 0.7473, 0.1809, 0.8154, 0.1809, 0.8881, 0.1552, 0.9229, 0.1188, 0.8994, 0.09312, 0.8314, 0.09312, 0.7587, 0.1188, 0.7239, 0.5763, 0.8098, 0.5763, 0.8456, 0.5679, 0.8456, 0.5679, 0.8098, 0.8299, 0.7794, 0.8413, 0.8483, 0.8342, 0.8481, 0.8228, 0.7792, 0.5763, 0.7383, 0.5763, 0.7741, 0.5679, 0.7741, 0.5679, 0.7383, 0.5763, 0.7741, 0.5763, 0.8098, 0.5679, 0.8098, 0.5679, 0.7741, 0.8342, 0.7066, 0.8299, 0.7794, 0.8228, 0.7792, 0.8271, 0.7064, 0.5763, 0.7025, 0.5763, 0.7383, 0.5679, 0.7383, 0.5679, 0.7025, 0.1901, 0.8669, 0.1809, 0.7954, 0.1875, 0.7954, 0.1967, 0.8669, 0.9122, 0.5095, 0.8973, 0.5095, 0.8973, 0.3347, 0.9122, 0.3347, 0.8228, 0.5829, 0.7632, 0.5906, 0.793, 0.4753, 0.8228, 0.4714, 0.793, 0.9579, 0.7632, 0.9579, 0.7781, 0.7984, 0.793, 0.7984, 0.942, 0.6689, 0.9122, 0.6689, 0.9122, 0.5095, 0.9271, 0.5095, 0.7632, 0.04694, 0.8202, 0.03559, 0.8234, 0.1814, 0.7949, 0.1871, 0.9122, 0.6689, 0.8824, 0.6689, 0.8973, 0.5095, 0.9122, 0.5095, 0.8228, 0.9579, 0.793, 0.9579, 0.793, 0.7984, 0.8079, 0.7984, 0.8202, 0.03559, 0.881, 0.03732, 0.8538, 0.1822, 0.8234, 0.1814, 0.8228, 0.6612, 0.8341, 0.6331, 0.8502, 0.6236, 0.8616, 0.6384, 0.8616, 0.6687, 0.8502, 0.6969, 0.8341, 0.7064, 0.8228, 0.6916, 0.8234, 0.1814, 0.8538, 0.1822, 0.8538, 0.3299, 0.8234, 0.329, 0.793, 0.7984, 0.7781, 0.7984, 0.7781, 0.6236, 0.793, 0.6236, 0.8228, 0.4714, 0.793, 0.4753, 0.793, 0.3385, 0.8228, 0.3347, 0.8526, 0.4753, 0.8228, 0.4714, 0.8228, 0.3347, 0.8526, 0.3385, 0.9271, 0.5095, 0.9122, 0.5095, 0.9122, 0.3347, 0.9271, 0.3347, 0.7949, 0.1871, 0.8234, 0.1814, 0.8234, 0.329, 0.7949, 0.3347, 0.8079, 0.7984, 0.793, 0.7984, 0.793, 0.6236, 0.8079, 0.6236])
me_sphere.use_remesh_fix_poles = True
me_sphere.use_remesh_preserve_attributes = False
me_sphere.use_mirror_vertex_groups = False
me_sphere.update()

# ---- objects
ob_sphere = bpy.data.objects.new('Sphere', me_sphere)

# ---- transforms, parenting, visibility, modifiers, constraints
ob_sphere.location = (-0.8, 0.0, 6.608)
ob_sphere.scale = (0.375, 0.75, 0.75)
ob_sphere.lineart.crease_threshold = 0.0

# ---- collection membership
scene.collection.objects.link(ob_sphere)

# ---- scene / render settings (as saved in the file)
scene.frame_start = 0; scene.frame_end = 20; scene.frame_set(13)
scene.render.engine = 'BLENDER_EEVEE_NEXT'
scene.cycles.use_denoising = False
scene.cycles.samples = 128
scene.cycles.sampling_pattern = 'TABULATED_SOBOL'
scene.cycles.use_adaptive_sampling = False
scene.cycles.use_light_tree = False
scene.view_settings.view_transform = 'Filmic'
bpy.context.view_layer.update()

# ---- added for rendering (the .blend has no active camera and no usable light): camera, sun
cam_auto = bpy.data.cameras.new('AutoCamera')
cam_auto.lens = 50.0
cam_auto.sensor_width = 36.0
cam_auto.clip_end = 1000.0
ob_auto_camera = bpy.data.objects.new('AutoCamera', cam_auto)
scene.collection.objects.link(ob_auto_camera)
ob_auto_camera.location = (3.31203, -3.97443, 8.89706)
ob_auto_camera.rotation_euler = (1.09748, -7.21219e-08, 0.694738)
scene.camera = ob_auto_camera
light_auto_sun = bpy.data.lights.new('AutoSun', 'SUN')
light_auto_sun.energy = 3.0
light_auto_sun.angle = 0.0523599
ob_auto_sun = bpy.data.objects.new('AutoSun', light_auto_sun)
scene.collection.objects.link(ob_auto_sun)
ob_auto_sun.rotation_euler = (0.872665, 0.174533, 0.523599)
bpy.context.view_layer.update()
